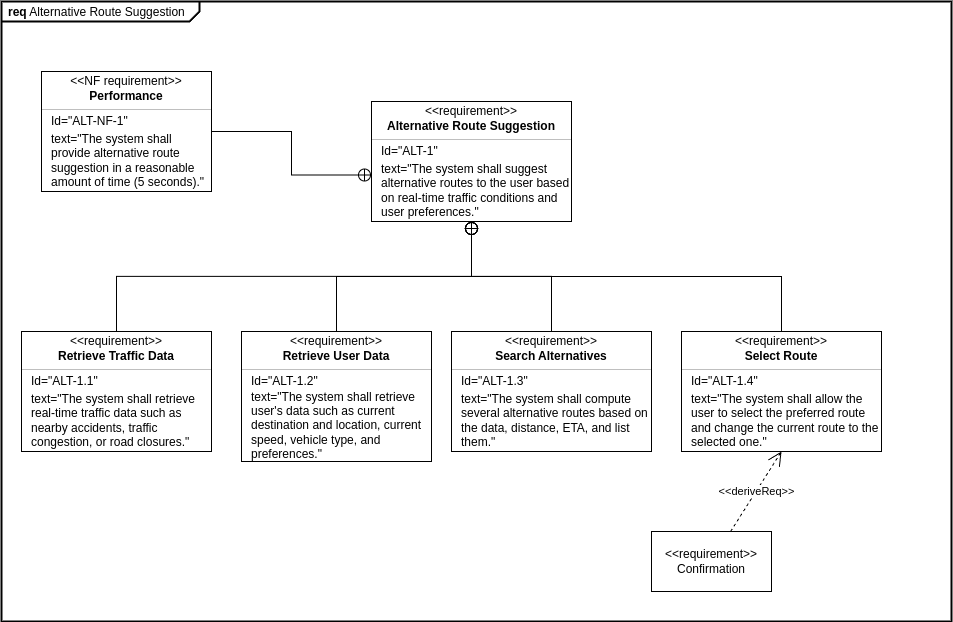

The diagram above was exported from draw.io. Its source (the exported page's mxGraphModel, read from the mxfile embedded in the PNG):
<mxGraphModel dx="1569" dy="581" grid="1" gridSize="10" guides="1" tooltips="1" connect="1" arrows="1" fold="1" page="1" pageScale="1" pageWidth="583" pageHeight="827" math="0" shadow="0">
  <root>
    <mxCell id="0" />
    <mxCell id="1" parent="0" />
    <mxCell id="d6nDWf26179W9ONTrDyo-1" value="&lt;p style=&quot;margin:0px;margin-top:4px;margin-left:7px;text-align:left;&quot;&gt;&lt;b&gt;req&lt;/b&gt;&amp;nbsp;Alternative Route Suggestion&lt;/p&gt;" style="html=1;shape=mxgraph.sysml.package;overflow=fill;labelX=198.93;strokeWidth=2;align=center;" parent="1" vertex="1">
      <mxGeometry x="-90" y="60" width="950" height="620" as="geometry" />
    </mxCell>
    <mxCell id="d6nDWf26179W9ONTrDyo-5" value="" style="rounded=0;html=1;labelBackgroundColor=none;endArrow=none;edgeStyle=elbowEdgeStyle;elbow=vertical;startArrow=sysMLPackCont;startSize=12;exitX=0.5;exitY=1;exitDx=0;exitDy=0;" parent="1" source="d6nDWf26179W9ONTrDyo-12" target="d6nDWf26179W9ONTrDyo-21" edge="1">
      <mxGeometry relative="1" as="geometry">
        <mxPoint x="380" y="300.0000000000001" as="sourcePoint" />
        <mxPoint x="290" y="390" as="targetPoint" />
      </mxGeometry>
    </mxCell>
    <mxCell id="d6nDWf26179W9ONTrDyo-6" value="" style="rounded=0;html=1;labelBackgroundColor=none;endArrow=none;edgeStyle=elbowEdgeStyle;elbow=vertical;startArrow=sysMLPackCont;startSize=12;exitX=0.5;exitY=1;exitDx=0;exitDy=0;" parent="1" source="d6nDWf26179W9ONTrDyo-12" target="d6nDWf26179W9ONTrDyo-15" edge="1">
      <mxGeometry relative="1" as="geometry">
        <mxPoint x="380" y="300" as="sourcePoint" />
        <mxPoint x="470" y="390.0000000000001" as="targetPoint" />
      </mxGeometry>
    </mxCell>
    <mxCell id="d6nDWf26179W9ONTrDyo-8" value="" style="fontStyle=1;align=center;verticalAlign=middle;childLayout=stackLayout;horizontal=1;horizontalStack=0;resizeParent=1;resizeParentMax=0;resizeLast=0;marginBottom=0;" parent="1" vertex="1">
      <mxGeometry x="280" y="160" width="200" height="120" as="geometry" />
    </mxCell>
    <mxCell id="d6nDWf26179W9ONTrDyo-9" value="&amp;lt;&amp;lt;requirement&amp;gt;&amp;gt;" style="html=1;align=center;spacing=0;verticalAlign=middle;strokeColor=none;fillColor=none;whiteSpace=wrap;spacingTop=3;" parent="d6nDWf26179W9ONTrDyo-8" vertex="1">
      <mxGeometry width="200" height="16" as="geometry" />
    </mxCell>
    <mxCell id="d6nDWf26179W9ONTrDyo-10" value="Alternative Route Suggestion" style="html=1;align=center;spacing=0;verticalAlign=middle;strokeColor=none;fillColor=none;whiteSpace=wrap;fontStyle=1" parent="d6nDWf26179W9ONTrDyo-8" vertex="1">
      <mxGeometry y="16" width="200" height="18" as="geometry" />
    </mxCell>
    <mxCell id="d6nDWf26179W9ONTrDyo-11" value="" style="line;strokeWidth=0.25;fillColor=none;align=left;verticalAlign=middle;spacingTop=-1;spacingLeft=3;spacingRight=3;rotatable=0;labelPosition=right;points=[];portConstraint=eastwest;" parent="d6nDWf26179W9ONTrDyo-8" vertex="1">
      <mxGeometry y="34" width="200" height="8" as="geometry" />
    </mxCell>
    <mxCell id="d6nDWf26179W9ONTrDyo-13" value="Id=&quot;ALT-1&quot;" style="html=1;align=left;spacing=0;verticalAlign=middle;strokeColor=none;fillColor=none;whiteSpace=wrap;spacingLeft=10;" parent="d6nDWf26179W9ONTrDyo-8" vertex="1">
      <mxGeometry y="42" width="200" height="16" as="geometry" />
    </mxCell>
    <mxCell id="d6nDWf26179W9ONTrDyo-12" value="text=&quot;The system shall suggest alternative routes to the user based on real-time traffic conditions and user preferences.&quot;" style="html=1;align=left;spacing=0;verticalAlign=middle;strokeColor=none;fillColor=none;whiteSpace=wrap;spacingLeft=10;" parent="d6nDWf26179W9ONTrDyo-8" vertex="1">
      <mxGeometry y="58" width="200" height="62" as="geometry" />
    </mxCell>
    <mxCell id="d6nDWf26179W9ONTrDyo-15" value="" style="fontStyle=1;align=center;verticalAlign=middle;childLayout=stackLayout;horizontal=1;horizontalStack=0;resizeParent=1;resizeParentMax=0;resizeLast=0;marginBottom=0;" parent="1" vertex="1">
      <mxGeometry x="360" y="390" width="200" height="120" as="geometry" />
    </mxCell>
    <mxCell id="d6nDWf26179W9ONTrDyo-16" value="&amp;lt;&amp;lt;requirement&amp;gt;&amp;gt;" style="html=1;align=center;spacing=0;verticalAlign=middle;strokeColor=none;fillColor=none;whiteSpace=wrap;spacingTop=3;" parent="d6nDWf26179W9ONTrDyo-15" vertex="1">
      <mxGeometry width="200" height="16" as="geometry" />
    </mxCell>
    <mxCell id="d6nDWf26179W9ONTrDyo-17" value="Search Alternatives" style="html=1;align=center;spacing=0;verticalAlign=middle;strokeColor=none;fillColor=none;whiteSpace=wrap;fontStyle=1" parent="d6nDWf26179W9ONTrDyo-15" vertex="1">
      <mxGeometry y="16" width="200" height="18" as="geometry" />
    </mxCell>
    <mxCell id="d6nDWf26179W9ONTrDyo-18" value="" style="line;strokeWidth=0.25;fillColor=none;align=left;verticalAlign=middle;spacingTop=-1;spacingLeft=3;spacingRight=3;rotatable=0;labelPosition=right;points=[];portConstraint=eastwest;" parent="d6nDWf26179W9ONTrDyo-15" vertex="1">
      <mxGeometry y="34" width="200" height="8" as="geometry" />
    </mxCell>
    <mxCell id="d6nDWf26179W9ONTrDyo-19" value="Id=&quot;ALT-1.3&quot;" style="html=1;align=left;spacing=0;verticalAlign=middle;strokeColor=none;fillColor=none;whiteSpace=wrap;spacingLeft=10;" parent="d6nDWf26179W9ONTrDyo-15" vertex="1">
      <mxGeometry y="42" width="200" height="16" as="geometry" />
    </mxCell>
    <mxCell id="d6nDWf26179W9ONTrDyo-20" value="text=&quot;The system shall compute several alternative routes based on the data, distance, ETA, and list them.&quot;" style="html=1;align=left;spacing=0;verticalAlign=middle;strokeColor=none;fillColor=none;whiteSpace=wrap;spacingLeft=10;" parent="d6nDWf26179W9ONTrDyo-15" vertex="1">
      <mxGeometry y="58" width="200" height="62" as="geometry" />
    </mxCell>
    <mxCell id="d6nDWf26179W9ONTrDyo-21" value="" style="fontStyle=1;align=center;verticalAlign=middle;childLayout=stackLayout;horizontal=1;horizontalStack=0;resizeParent=1;resizeParentMax=0;resizeLast=0;marginBottom=0;" parent="1" vertex="1">
      <mxGeometry x="-70" y="390" width="190" height="120" as="geometry" />
    </mxCell>
    <mxCell id="d6nDWf26179W9ONTrDyo-22" value="&amp;lt;&amp;lt;requirement&amp;gt;&amp;gt;" style="html=1;align=center;spacing=0;verticalAlign=middle;strokeColor=none;fillColor=none;whiteSpace=wrap;spacingTop=3;" parent="d6nDWf26179W9ONTrDyo-21" vertex="1">
      <mxGeometry width="190" height="16" as="geometry" />
    </mxCell>
    <mxCell id="d6nDWf26179W9ONTrDyo-23" value="Retrieve Traffic Data" style="html=1;align=center;spacing=0;verticalAlign=middle;strokeColor=none;fillColor=none;whiteSpace=wrap;fontStyle=1" parent="d6nDWf26179W9ONTrDyo-21" vertex="1">
      <mxGeometry y="16" width="190" height="18" as="geometry" />
    </mxCell>
    <mxCell id="d6nDWf26179W9ONTrDyo-24" value="" style="line;strokeWidth=0.25;fillColor=none;align=left;verticalAlign=middle;spacingTop=-1;spacingLeft=3;spacingRight=3;rotatable=0;labelPosition=right;points=[];portConstraint=eastwest;" parent="d6nDWf26179W9ONTrDyo-21" vertex="1">
      <mxGeometry y="34" width="190" height="8" as="geometry" />
    </mxCell>
    <mxCell id="d6nDWf26179W9ONTrDyo-25" value="Id=&quot;ALT-1.1&quot;" style="html=1;align=left;spacing=0;verticalAlign=middle;strokeColor=none;fillColor=none;whiteSpace=wrap;spacingLeft=10;" parent="d6nDWf26179W9ONTrDyo-21" vertex="1">
      <mxGeometry y="42" width="190" height="16" as="geometry" />
    </mxCell>
    <mxCell id="d6nDWf26179W9ONTrDyo-26" value="text=&quot;The system shall retrieve real-time traffic data such as nearby accidents, traffic congestion, or road closures.&lt;span style=&quot;background-color: transparent; color: light-dark(rgb(0, 0, 0), rgb(255, 255, 255));&quot;&gt;&quot;&lt;/span&gt;" style="html=1;align=left;spacing=0;verticalAlign=middle;strokeColor=none;fillColor=none;whiteSpace=wrap;spacingLeft=10;" parent="d6nDWf26179W9ONTrDyo-21" vertex="1">
      <mxGeometry y="58" width="190" height="62" as="geometry" />
    </mxCell>
    <mxCell id="d6nDWf26179W9ONTrDyo-27" value="" style="fontStyle=1;align=center;verticalAlign=middle;childLayout=stackLayout;horizontal=1;horizontalStack=0;resizeParent=1;resizeParentMax=0;resizeLast=0;marginBottom=0;" parent="1" vertex="1">
      <mxGeometry x="590" y="390" width="200" height="120" as="geometry" />
    </mxCell>
    <mxCell id="d6nDWf26179W9ONTrDyo-28" value="&amp;lt;&amp;lt;requirement&amp;gt;&amp;gt;" style="html=1;align=center;spacing=0;verticalAlign=middle;strokeColor=none;fillColor=none;whiteSpace=wrap;spacingTop=3;" parent="d6nDWf26179W9ONTrDyo-27" vertex="1">
      <mxGeometry width="200" height="16" as="geometry" />
    </mxCell>
    <mxCell id="d6nDWf26179W9ONTrDyo-29" value="Select Route" style="html=1;align=center;spacing=0;verticalAlign=middle;strokeColor=none;fillColor=none;whiteSpace=wrap;fontStyle=1" parent="d6nDWf26179W9ONTrDyo-27" vertex="1">
      <mxGeometry y="16" width="200" height="18" as="geometry" />
    </mxCell>
    <mxCell id="d6nDWf26179W9ONTrDyo-30" value="" style="line;strokeWidth=0.25;fillColor=none;align=left;verticalAlign=middle;spacingTop=-1;spacingLeft=3;spacingRight=3;rotatable=0;labelPosition=right;points=[];portConstraint=eastwest;" parent="d6nDWf26179W9ONTrDyo-27" vertex="1">
      <mxGeometry y="34" width="200" height="8" as="geometry" />
    </mxCell>
    <mxCell id="d6nDWf26179W9ONTrDyo-31" value="Id=&quot;ALT-1.4&quot;" style="html=1;align=left;spacing=0;verticalAlign=middle;strokeColor=none;fillColor=none;whiteSpace=wrap;spacingLeft=10;" parent="d6nDWf26179W9ONTrDyo-27" vertex="1">
      <mxGeometry y="42" width="200" height="16" as="geometry" />
    </mxCell>
    <mxCell id="d6nDWf26179W9ONTrDyo-32" value="text=&quot;The system shall allow the user to select the preferred route and change the current route to the selected one.&quot;" style="html=1;align=left;spacing=0;verticalAlign=middle;strokeColor=none;fillColor=none;whiteSpace=wrap;spacingLeft=10;" parent="d6nDWf26179W9ONTrDyo-27" vertex="1">
      <mxGeometry y="58" width="200" height="62" as="geometry" />
    </mxCell>
    <mxCell id="d6nDWf26179W9ONTrDyo-34" style="edgeStyle=orthogonalEdgeStyle;rounded=0;orthogonalLoop=1;jettySize=auto;html=1;exitX=0.5;exitY=0;exitDx=0;exitDy=0;entryX=0.5;entryY=1;entryDx=0;entryDy=0;endArrow=circlePlus;endFill=0;endSize=5;" parent="1" source="d6nDWf26179W9ONTrDyo-28" target="d6nDWf26179W9ONTrDyo-12" edge="1">
      <mxGeometry relative="1" as="geometry" />
    </mxCell>
    <mxCell id="d6nDWf26179W9ONTrDyo-36" value="&amp;lt;&amp;lt;requirement&amp;gt;&amp;gt;&lt;br&gt;Confirmation" style="shape=rect;html=1;whiteSpace=wrap;align=center;" parent="1" vertex="1">
      <mxGeometry x="560" y="590" width="120" height="60" as="geometry" />
    </mxCell>
    <mxCell id="d6nDWf26179W9ONTrDyo-38" value="&amp;lt;&amp;lt;deriveReq&amp;gt;&amp;gt;" style="endArrow=open;html=1;edgeStyle=none;endSize=12;dashed=1;rounded=0;entryX=0.5;entryY=1;entryDx=0;entryDy=0;" parent="1" source="d6nDWf26179W9ONTrDyo-36" target="d6nDWf26179W9ONTrDyo-32" edge="1">
      <mxGeometry relative="1" as="geometry">
        <mxPoint x="463" y="600" as="targetPoint" />
      </mxGeometry>
    </mxCell>
    <mxCell id="d6nDWf26179W9ONTrDyo-63" style="edgeStyle=orthogonalEdgeStyle;rounded=0;orthogonalLoop=1;jettySize=auto;html=1;entryX=0;entryY=0.25;entryDx=0;entryDy=0;endArrow=circlePlus;endFill=0;startSize=6;endSize=5;" parent="1" source="d6nDWf26179W9ONTrDyo-57" target="d6nDWf26179W9ONTrDyo-12" edge="1">
      <mxGeometry relative="1" as="geometry" />
    </mxCell>
    <mxCell id="d6nDWf26179W9ONTrDyo-57" value="" style="fontStyle=1;align=center;verticalAlign=middle;childLayout=stackLayout;horizontal=1;horizontalStack=0;resizeParent=1;resizeParentMax=0;resizeLast=0;marginBottom=0;" parent="1" vertex="1">
      <mxGeometry x="-50" y="130" width="170" height="120" as="geometry" />
    </mxCell>
    <mxCell id="d6nDWf26179W9ONTrDyo-58" value="&amp;lt;&amp;lt;NF requirement&amp;gt;&amp;gt;" style="html=1;align=center;spacing=0;verticalAlign=middle;strokeColor=none;fillColor=none;whiteSpace=wrap;spacingTop=3;" parent="d6nDWf26179W9ONTrDyo-57" vertex="1">
      <mxGeometry width="170" height="16" as="geometry" />
    </mxCell>
    <mxCell id="d6nDWf26179W9ONTrDyo-59" value="Performance" style="html=1;align=center;spacing=0;verticalAlign=middle;strokeColor=none;fillColor=none;whiteSpace=wrap;fontStyle=1" parent="d6nDWf26179W9ONTrDyo-57" vertex="1">
      <mxGeometry y="16" width="170" height="18" as="geometry" />
    </mxCell>
    <mxCell id="d6nDWf26179W9ONTrDyo-60" value="" style="line;strokeWidth=0.25;fillColor=none;align=left;verticalAlign=middle;spacingTop=-1;spacingLeft=3;spacingRight=3;rotatable=0;labelPosition=right;points=[];portConstraint=eastwest;" parent="d6nDWf26179W9ONTrDyo-57" vertex="1">
      <mxGeometry y="34" width="170" height="8" as="geometry" />
    </mxCell>
    <mxCell id="d6nDWf26179W9ONTrDyo-61" value="Id=&quot;ALT-NF-1&quot;" style="html=1;align=left;spacing=0;verticalAlign=middle;strokeColor=none;fillColor=none;whiteSpace=wrap;spacingLeft=10;" parent="d6nDWf26179W9ONTrDyo-57" vertex="1">
      <mxGeometry y="42" width="170" height="16" as="geometry" />
    </mxCell>
    <mxCell id="d6nDWf26179W9ONTrDyo-62" value="text=&quot;The system shall provide alternative route suggestion in a reasonable amount of time (5 seconds).&quot;" style="html=1;align=left;spacing=0;verticalAlign=middle;strokeColor=none;fillColor=none;whiteSpace=wrap;spacingLeft=10;" parent="d6nDWf26179W9ONTrDyo-57" vertex="1">
      <mxGeometry y="58" width="170" height="62" as="geometry" />
    </mxCell>
    <mxCell id="8HwSa-SPcOLCQKdrBly_-13" style="edgeStyle=orthogonalEdgeStyle;rounded=0;orthogonalLoop=1;jettySize=auto;html=1;entryX=0.5;entryY=1;entryDx=0;entryDy=0;endArrow=circlePlus;endFill=0;endSize=5;" edge="1" parent="1" source="8HwSa-SPcOLCQKdrBly_-7" target="d6nDWf26179W9ONTrDyo-12">
      <mxGeometry relative="1" as="geometry" />
    </mxCell>
    <mxCell id="8HwSa-SPcOLCQKdrBly_-7" value="" style="fontStyle=1;align=center;verticalAlign=middle;childLayout=stackLayout;horizontal=1;horizontalStack=0;resizeParent=1;resizeParentMax=0;resizeLast=0;marginBottom=0;" vertex="1" parent="1">
      <mxGeometry x="150" y="390" width="190" height="130" as="geometry" />
    </mxCell>
    <mxCell id="8HwSa-SPcOLCQKdrBly_-8" value="&amp;lt;&amp;lt;requirement&amp;gt;&amp;gt;" style="html=1;align=center;spacing=0;verticalAlign=middle;strokeColor=none;fillColor=none;whiteSpace=wrap;spacingTop=3;" vertex="1" parent="8HwSa-SPcOLCQKdrBly_-7">
      <mxGeometry width="190" height="16" as="geometry" />
    </mxCell>
    <mxCell id="8HwSa-SPcOLCQKdrBly_-9" value="Retrieve User Data" style="html=1;align=center;spacing=0;verticalAlign=middle;strokeColor=none;fillColor=none;whiteSpace=wrap;fontStyle=1" vertex="1" parent="8HwSa-SPcOLCQKdrBly_-7">
      <mxGeometry y="16" width="190" height="18" as="geometry" />
    </mxCell>
    <mxCell id="8HwSa-SPcOLCQKdrBly_-10" value="" style="line;strokeWidth=0.25;fillColor=none;align=left;verticalAlign=middle;spacingTop=-1;spacingLeft=3;spacingRight=3;rotatable=0;labelPosition=right;points=[];portConstraint=eastwest;" vertex="1" parent="8HwSa-SPcOLCQKdrBly_-7">
      <mxGeometry y="34" width="190" height="8" as="geometry" />
    </mxCell>
    <mxCell id="8HwSa-SPcOLCQKdrBly_-11" value="Id=&quot;ALT-1.2&quot;" style="html=1;align=left;spacing=0;verticalAlign=middle;strokeColor=none;fillColor=none;whiteSpace=wrap;spacingLeft=10;" vertex="1" parent="8HwSa-SPcOLCQKdrBly_-7">
      <mxGeometry y="42" width="190" height="16" as="geometry" />
    </mxCell>
    <mxCell id="8HwSa-SPcOLCQKdrBly_-12" value="text=&quot;The system shall retrieve user's data such as current destination and location, current speed, vehicle type, and preferences.&lt;span style=&quot;background-color: transparent; color: light-dark(rgb(0, 0, 0), rgb(255, 255, 255));&quot;&gt;&quot;&lt;/span&gt;" style="html=1;align=left;spacing=0;verticalAlign=middle;strokeColor=none;fillColor=none;whiteSpace=wrap;spacingLeft=10;" vertex="1" parent="8HwSa-SPcOLCQKdrBly_-7">
      <mxGeometry y="58" width="190" height="72" as="geometry" />
    </mxCell>
  </root>
</mxGraphModel>